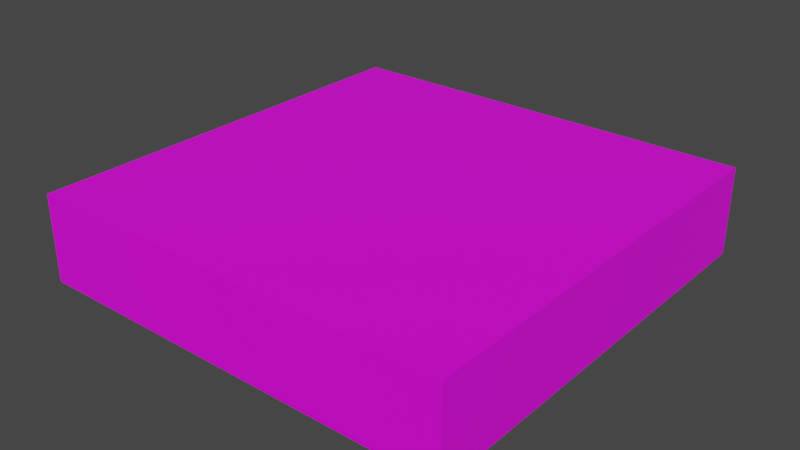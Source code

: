 # Source: polepole.blend  (saved by Blender 3.4.6; exported with 4.5.12 LTS)
import bpy
from mathutils import Matrix  # noqa: F401  (used for matrix-valued properties, if any)

bpy.ops.wm.read_factory_settings(use_empty=True)
scene = bpy.context.scene
scene.name = 'Scene'

# ---- collections
col_collection = bpy.data.collections.new('Collection'); scene.collection.children.link(col_collection)

# ---- images (referenced by path relative to the original .blend; pixels are not part of the script)
import os
ASSET_DIR = os.environ.get("B2B_ASSET_DIR", "")  # directory of the original .blend (textures are referenced by path, not embedded)
HERE = os.path.dirname(os.path.abspath(__file__))  # packed textures are extracted next to this script under _unpacked/

def load_image(name, relpath, width, height, colorspace="sRGB"):
    """Load a texture the original file referenced (path relative to the .blend, or extracted next to this script)."""
    p = next((c for c in (os.path.join(HERE, relpath), os.path.join(ASSET_DIR, relpath)) if relpath and os.path.exists(c)), "")
    if p:
        img = bpy.data.images.load(p, check_existing=True)
        img.name = name
    else:  # same state as the original file: an image datablock whose file is absent (Cycles renders it pink)
        img = bpy.data.images.new(name, width, height)
        img.source = "FILE"
        img.filepath = "//" + (relpath or name)
    img.colorspace_settings.name = colorspace
    return img
img_pole_pole_png = load_image('Pole pole.png', 'Pole pole.png', 1024, 1024, 'sRGB')

# ---- materials (node trees are filled in below, after node groups)
mat_material_001 = bpy.data.materials.new('Material.001')
mat_material_001.use_backface_culling = True
mat_material_001.use_transparent_shadow = False

# ---- material node trees
mat_material_001.use_nodes = True; mat_material_001.node_tree.nodes.clear()
_N = mat_material_001.node_tree.nodes; _L = mat_material_001.node_tree.links
n0 = _N.new('ShaderNodeOutputMaterial'); n0.name = 'Material Output'; n0.location = (300, 300)
n1 = _N.new('ShaderNodeBsdfPrincipled'); n1.name = 'Principled BSDF'; n1.location = (23, 420)
n1.distribution = 'GGX'
n1.subsurface_method = 'RANDOM_WALK_SKIN'
n1.inputs[3].default_value = 1.45
n1.inputs[27].default_value = (0.0, 0.0, 0.0, 1.0)
n1.inputs[28].default_value = 1.0
n2 = _N.new('ShaderNodeTexImage'); n2.name = 'Image Texture'; n2.location = (-302, 410)
n2.image = img_pole_pole_png
_L.new(n2.outputs[0], n1.inputs[0])
_L.new(n1.outputs[0], n0.inputs[0])
n0.is_active_output = True

# ---- world
world_world = bpy.data.worlds.new('World'); scene.world = world_world
world_world.use_nodes = True; world_world.node_tree.nodes.clear()
_N = world_world.node_tree.nodes; _L = world_world.node_tree.links
n0 = _N.new('ShaderNodeOutputWorld'); n0.name = 'World Output'; n0.location = (300, 300)
n1 = _N.new('ShaderNodeBackground'); n1.name = 'Background'; n1.location = (10, 300)
n1.inputs[0].default_value = (0.05088, 0.05088, 0.05088, 1.0)
_L.new(n1.outputs[0], n0.inputs[0])
n0.is_active_output = True
world_world.color = (0.05088, 0.05088, 0.05088)
world_world.use_sun_shadow = False
world_world.sun_shadow_jitter_overblur = 0.0

# ---- meshes
me_cube_001 = bpy.data.meshes.new('Cube.001')
me_cube_001.from_pydata([(-1.0, -1.0, -0.203), (-1.0, 1.0, -0.2), (1.0, -1.0, -0.209), (1.0, 1.0, -0.209), (-1.0, -1.0, 0.2), (-1.0, 1.0, 0.2), (1.0, -1.0, 0.2), (1.0, 1.0, 0.2), (1.0, -1.0, -0.209), (1.0, 1.0, -0.209), (1.0, -1.0, -0.209), (1.0, 1.0, -0.209), (1.0, -1.0, -0.209), (1.0, -1.0, -0.203), (1.0, -1.0, -0.194), (1.0, 1.0, -0.2)], [], [(1, 3, 2, 0), (7, 5, 4, 6), (8, 9, 11, 10), (8, 10, 13, 12), (2, 3, 15, 14), (1, 0, 4, 5), (4, 0, 14, 6), (7, 6, 14, 15), (7, 15, 1, 5)])
_uv = me_cube_001.uv_layers.new(name='UVMap')
_uv.uv.foreach_set('vector', [0.01765, 0.4824, 0.01765, 0.01765, 0.4824, 0.01765, 0.4824, 0.4824, 0.5176, 0.01765, 0.9824, 0.01765, 0.9824, 0.4824, 0.5176, 0.4824, 0.1459, 0.5176, 0.1459, 0.5176, 0.1459, 0.5176, 0.1459, 0.5176, 0.1459, 0.5176, 0.1459, 0.5176, 0.1459, 0.5176, 0.1459, 0.5176, 0.6127, 0.5176, 0.6127, 0.9823, 0.6106, 0.9823, 0.6092, 0.5176, 0.8698, 0.5176, 0.8705, 0.9823, 0.7769, 0.9823, 0.7769, 0.5176, 0.648, 0.5176, 0.7416, 0.5176, 0.7395, 0.9823, 0.648, 0.9823, 0.5176, 0.9823, 0.5176, 0.5176, 0.6092, 0.5176, 0.6106, 0.9823, 0.01765, 0.5176, 0.1106, 0.5176, 0.1106, 0.9824, 0.01765, 0.9824])
me_cube_001.materials.append(mat_material_001)
me_cube_001.update()

# ---- objects
ob_cube = bpy.data.objects.new('Cube', me_cube_001)

# ---- transforms, parenting, visibility, modifiers, constraints
ob_cube.location = (0.0, 0.0, 0.0)

# ---- collection membership
col_collection.objects.link(ob_cube)

# ---- scene / render settings (as saved in the file)
scene.frame_start = 1; scene.frame_end = 250; scene.frame_set(1)
scene.render.engine = 'BLENDER_EEVEE_NEXT'
scene.cycles.sampling_pattern = 'TABULATED_SOBOL'
scene.cycles.use_light_tree = False
scene.view_settings.view_transform = 'Filmic'
bpy.context.view_layer.update()

# ---- added for rendering (the .blend has no active camera and no usable light): camera, sun
cam_auto = bpy.data.cameras.new('AutoCamera')
cam_auto.lens = 50.0
cam_auto.sensor_width = 36.0
cam_auto.clip_end = 1000.0
ob_auto_camera = bpy.data.objects.new('AutoCamera', cam_auto)
scene.collection.objects.link(ob_auto_camera)
ob_auto_camera.location = (2.64415, -3.17298, 2.11083)
ob_auto_camera.rotation_euler = (1.09748, -7.21219e-08, 0.694738)
scene.camera = ob_auto_camera
light_auto_sun = bpy.data.lights.new('AutoSun', 'SUN')
light_auto_sun.energy = 3.0
light_auto_sun.angle = 0.0523599
ob_auto_sun = bpy.data.objects.new('AutoSun', light_auto_sun)
scene.collection.objects.link(ob_auto_sun)
ob_auto_sun.rotation_euler = (0.872665, 0.174533, 0.523599)
bpy.context.view_layer.update()
